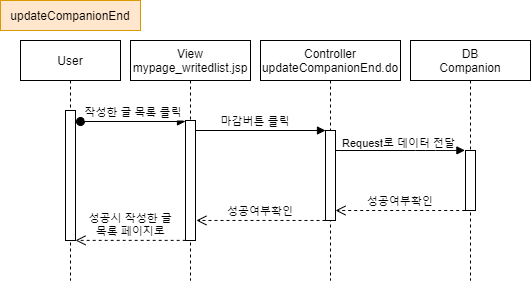

The diagram above was exported from draw.io. Its source (the exported page's mxGraphModel, read from the mxfile embedded in the PNG):
<mxGraphModel dx="1038" dy="491" grid="1" gridSize="10" guides="1" tooltips="1" connect="1" arrows="1" fold="1" page="1" pageScale="1" pageWidth="850" pageHeight="1100" math="0" shadow="0">
  <root>
    <mxCell id="R5ZzFRd1X089TXxFntUh-0" />
    <mxCell id="R5ZzFRd1X089TXxFntUh-1" parent="R5ZzFRd1X089TXxFntUh-0" />
    <mxCell id="R5ZzFRd1X089TXxFntUh-2" value="User" style="shape=umlLifeline;perimeter=lifelinePerimeter;container=1;collapsible=0;recursiveResize=0;rounded=0;shadow=0;strokeWidth=1;" parent="R5ZzFRd1X089TXxFntUh-1" vertex="1">
      <mxGeometry x="60" y="80" width="100" height="240" as="geometry" />
    </mxCell>
    <mxCell id="R5ZzFRd1X089TXxFntUh-3" value="" style="points=[];perimeter=orthogonalPerimeter;rounded=0;shadow=0;strokeWidth=1;" parent="R5ZzFRd1X089TXxFntUh-2" vertex="1">
      <mxGeometry x="45" y="70" width="10" height="130" as="geometry" />
    </mxCell>
    <mxCell id="R5ZzFRd1X089TXxFntUh-4" value="Controller&#10;updateCompanionEnd.do" style="shape=umlLifeline;perimeter=lifelinePerimeter;container=1;collapsible=0;recursiveResize=0;rounded=0;shadow=0;strokeWidth=1;" parent="R5ZzFRd1X089TXxFntUh-1" vertex="1">
      <mxGeometry x="300" y="80" width="140" height="240" as="geometry" />
    </mxCell>
    <mxCell id="R5ZzFRd1X089TXxFntUh-5" value="" style="points=[];perimeter=orthogonalPerimeter;rounded=0;shadow=0;strokeWidth=1;" parent="R5ZzFRd1X089TXxFntUh-4" vertex="1">
      <mxGeometry x="65" y="90" width="10" height="90" as="geometry" />
    </mxCell>
    <mxCell id="R5ZzFRd1X089TXxFntUh-6" value="DB&#10;Companion" style="shape=umlLifeline;perimeter=lifelinePerimeter;container=1;collapsible=0;recursiveResize=0;rounded=0;shadow=0;strokeWidth=1;" parent="R5ZzFRd1X089TXxFntUh-1" vertex="1">
      <mxGeometry x="450" y="80" width="120" height="240" as="geometry" />
    </mxCell>
    <mxCell id="R5ZzFRd1X089TXxFntUh-7" value="" style="points=[];perimeter=orthogonalPerimeter;rounded=0;shadow=0;strokeWidth=1;" parent="R5ZzFRd1X089TXxFntUh-6" vertex="1">
      <mxGeometry x="55" y="110" width="10" height="60" as="geometry" />
    </mxCell>
    <mxCell id="R5ZzFRd1X089TXxFntUh-8" value="성공여부확인" style="verticalAlign=bottom;endArrow=open;dashed=1;endSize=8;shadow=0;strokeWidth=1;exitX=-0.028;exitY=1;exitDx=0;exitDy=0;exitPerimeter=0;" parent="R5ZzFRd1X089TXxFntUh-1" source="R5ZzFRd1X089TXxFntUh-7" target="R5ZzFRd1X089TXxFntUh-5" edge="1">
      <mxGeometry relative="1" as="geometry">
        <mxPoint x="500" y="250" as="targetPoint" />
        <mxPoint x="620" y="250" as="sourcePoint" />
      </mxGeometry>
    </mxCell>
    <mxCell id="R5ZzFRd1X089TXxFntUh-9" value="작성한 글 목록 클릭" style="verticalAlign=bottom;startArrow=oval;endArrow=block;startSize=8;shadow=0;strokeWidth=1;" parent="R5ZzFRd1X089TXxFntUh-1" target="R5ZzFRd1X089TXxFntUh-12" edge="1">
      <mxGeometry relative="1" as="geometry">
        <mxPoint x="120" y="161" as="sourcePoint" />
        <mxPoint x="224" y="161" as="targetPoint" />
      </mxGeometry>
    </mxCell>
    <mxCell id="R5ZzFRd1X089TXxFntUh-10" value="updateCompanionEnd" style="rounded=0;whiteSpace=wrap;html=1;fillColor=#ffe6cc;strokeColor=#d79b00;" parent="R5ZzFRd1X089TXxFntUh-1" vertex="1">
      <mxGeometry x="40" y="40" width="140" height="30" as="geometry" />
    </mxCell>
    <mxCell id="R5ZzFRd1X089TXxFntUh-11" value="View&#10;mypage_writedlist.jsp" style="shape=umlLifeline;perimeter=lifelinePerimeter;container=1;collapsible=0;recursiveResize=0;rounded=0;shadow=0;strokeWidth=1;" parent="R5ZzFRd1X089TXxFntUh-1" vertex="1">
      <mxGeometry x="170" y="80" width="120" height="240" as="geometry" />
    </mxCell>
    <mxCell id="R5ZzFRd1X089TXxFntUh-12" value="" style="points=[];perimeter=orthogonalPerimeter;rounded=0;shadow=0;strokeWidth=1;" parent="R5ZzFRd1X089TXxFntUh-11" vertex="1">
      <mxGeometry x="55" y="80" width="10" height="120" as="geometry" />
    </mxCell>
    <mxCell id="R5ZzFRd1X089TXxFntUh-13" value="마감버튼 클릭" style="verticalAlign=bottom;endArrow=block;entryX=0;entryY=0;shadow=0;strokeWidth=1;labelBackgroundColor=#ffffff;" parent="R5ZzFRd1X089TXxFntUh-1" source="R5ZzFRd1X089TXxFntUh-12" target="R5ZzFRd1X089TXxFntUh-5" edge="1">
      <mxGeometry x="-0.0833" relative="1" as="geometry">
        <mxPoint x="240" y="170" as="sourcePoint" />
        <mxPoint as="offset" />
      </mxGeometry>
    </mxCell>
    <mxCell id="R5ZzFRd1X089TXxFntUh-14" value="성공시 작성한 글&#10;목록 페이지로" style="verticalAlign=bottom;endArrow=open;dashed=1;endSize=8;shadow=0;strokeWidth=1;exitX=0.018;exitY=0.999;exitDx=0;exitDy=0;exitPerimeter=0;" parent="R5ZzFRd1X089TXxFntUh-1" source="R5ZzFRd1X089TXxFntUh-12" target="R5ZzFRd1X089TXxFntUh-3" edge="1">
      <mxGeometry x="0.0016" relative="1" as="geometry">
        <mxPoint x="120" y="280" as="targetPoint" />
        <mxPoint x="220" y="280" as="sourcePoint" />
        <mxPoint as="offset" />
      </mxGeometry>
    </mxCell>
    <mxCell id="R5ZzFRd1X089TXxFntUh-15" value="" style="verticalAlign=bottom;endArrow=block;shadow=0;strokeWidth=1;entryX=-0.059;entryY=-0.002;entryDx=0;entryDy=0;entryPerimeter=0;" parent="R5ZzFRd1X089TXxFntUh-1" source="R5ZzFRd1X089TXxFntUh-5" edge="1">
      <mxGeometry relative="1" as="geometry">
        <mxPoint x="380" y="190" as="sourcePoint" />
        <mxPoint x="504.4100000000001" y="189.88" as="targetPoint" />
        <Array as="points">
          <mxPoint x="465" y="190" />
        </Array>
      </mxGeometry>
    </mxCell>
    <mxCell id="R5ZzFRd1X089TXxFntUh-16" value="Request로 데이터 전달" style="edgeLabel;html=1;align=center;verticalAlign=middle;resizable=0;points=[];labelBackgroundColor=#ffffff;" parent="R5ZzFRd1X089TXxFntUh-15" vertex="1" connectable="0">
      <mxGeometry x="-0.0042" y="3" relative="1" as="geometry">
        <mxPoint x="-2" y="-5" as="offset" />
      </mxGeometry>
    </mxCell>
    <mxCell id="R5ZzFRd1X089TXxFntUh-17" value="성공여부확인" style="verticalAlign=bottom;endArrow=open;dashed=1;endSize=8;shadow=0;strokeWidth=1;entryX=1.091;entryY=0.833;entryDx=0;entryDy=0;entryPerimeter=0;" parent="R5ZzFRd1X089TXxFntUh-1" source="R5ZzFRd1X089TXxFntUh-5" target="R5ZzFRd1X089TXxFntUh-12" edge="1">
      <mxGeometry relative="1" as="geometry">
        <mxPoint x="240" y="260" as="targetPoint" />
        <mxPoint x="360" y="260" as="sourcePoint" />
      </mxGeometry>
    </mxCell>
  </root>
</mxGraphModel>